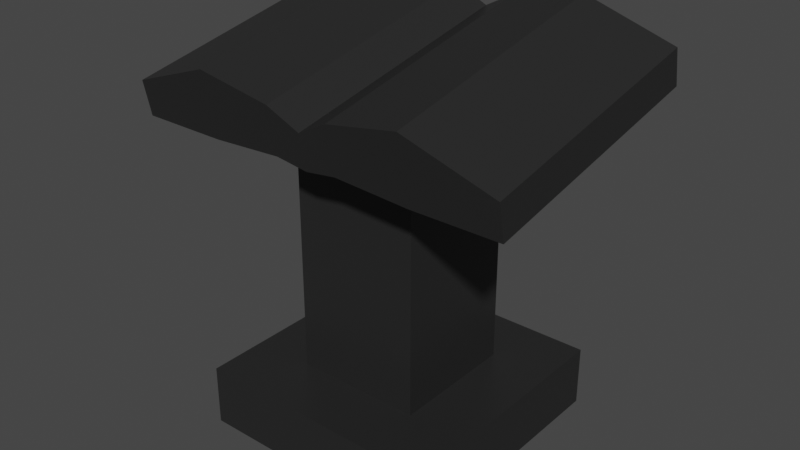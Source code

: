 # Source: book_pedastal.blend  (saved by Blender 3.2.14; exported with 4.5.12 LTS)
import bpy
from mathutils import Matrix  # noqa: F401  (used for matrix-valued properties, if any)

bpy.ops.wm.read_factory_settings(use_empty=True)
scene = bpy.context.scene
scene.name = 'Scene'

# ---- collections
col_collection = bpy.data.collections.new('Collection'); scene.collection.children.link(col_collection)

# ---- materials (node trees are filled in below, after node groups)
mat_book = bpy.data.materials.new('Book')
mat_book.alpha_threshold = 0.0
mat_book.use_transparent_shadow = False
mat_book.line_color = (0.0, 0.0, 0.0, 1.0)

# ---- material node trees
mat_book.use_nodes = True; mat_book.node_tree.nodes.clear()
_N = mat_book.node_tree.nodes; _L = mat_book.node_tree.links
n0 = _N.new('ShaderNodeOutputMaterial'); n0.name = 'Material Output'; n0.location = (300, 300)
n1 = _N.new('ShaderNodeBsdfPrincipled'); n1.name = 'Principled BSDF'; n1.location = (10, 300)
n1.distribution = 'GGX'
n1.subsurface_method = 'RANDOM_WALK_SKIN'
n1.inputs[0].default_value = (0.02038, 0.02038, 0.02038, 1.0)
n1.inputs[2].default_value = 0.4
n1.inputs[3].default_value = 1.45
n1.inputs[27].default_value = (0.0, 0.0, 0.0, 1.0)
n1.inputs[28].default_value = 1.0
_L.new(n1.outputs[0], n0.inputs[0])
n0.is_active_output = True

# ---- world
world_world = bpy.data.worlds.new('World'); scene.world = world_world
world_world.use_nodes = True; world_world.node_tree.nodes.clear()
_N = world_world.node_tree.nodes; _L = world_world.node_tree.links
n0 = _N.new('ShaderNodeOutputWorld'); n0.name = 'World Output'; n0.location = (300, 300)
n1 = _N.new('ShaderNodeBackground'); n1.name = 'Background'; n1.location = (10, 300)
n1.inputs[0].default_value = (0.05088, 0.05088, 0.05088, 1.0)
_L.new(n1.outputs[0], n0.inputs[0])
n0.is_active_output = True
world_world.color = (0.05088, 0.05088, 0.05088)
world_world.use_sun_shadow = False
world_world.sun_shadow_jitter_overblur = 0.0

# ---- meshes
me_plane = bpy.data.meshes.new('Plane')
me_plane.from_pydata([(-1.0, 1.0, 7.451e-09), (-1.0, -1.0, 7.451e-09), (1.0, 1.0, 7.451e-09), (1.0, -1.0, 7.451e-09), (-0.5112, 0.5112, 0.4877), (-0.5112, -0.5112, 0.4877), (0.5112, 0.5112, 0.4877), (0.5112, -0.5112, 0.4877), (1.0, 1.0, 0.4877), (-1.0, 1.0, 0.4877), (-1.0, -1.0, 0.4877), (1.0, -1.0, 0.4877), (-0.4089, 0.4089, 2.252), (-0.4089, -0.4089, 2.252), (0.4089, 0.4089, 2.252), (0.4089, -0.4089, 2.252), (0.5112, 0.5112, 2.252), (-0.5112, 0.5112, 2.252), (-0.5112, -0.5112, 2.252), (0.5112, -0.5112, 2.252), (0.4089, 0.4004, 2.756), (-0.4089, 0.4004, 2.756), (-0.4089, -0.4004, 2.591), (0.4089, -0.4004, 2.591), (0.535, 0.524, 2.782), (-0.535, 0.524, 2.782), (-0.535, -0.524, 2.565), (0.535, -0.524, 2.565), (0.4204, 0.3853, 2.887), (-0.4204, 0.3853, 2.887), (-0.4204, -0.4382, 2.717), (0.4204, -0.4382, 2.717), (0.535, 0.4975, 2.91), (-0.535, 0.4975, 2.91), (-0.535, -0.5504, 2.693), (0.535, -0.5504, 2.693), (0.4204, 0.4, 2.815), (-0.4204, 0.4, 2.815), (-0.4204, -0.4235, 2.645), (0.4204, -0.4235, 2.645)], [], [(0, 2, 3, 1), (7, 6, 16, 19), (2, 0, 9, 8), (3, 2, 8, 11), (0, 1, 10, 9), (1, 3, 11, 10), (4, 6, 8, 9), (5, 4, 9, 10), (7, 5, 10, 11), (6, 7, 11, 8), (13, 15, 23, 22), (4, 5, 18, 17), (5, 7, 19, 18), (6, 4, 17, 16), (12, 14, 16, 17), (13, 12, 17, 18), (15, 13, 18, 19), (14, 15, 19, 16), (22, 23, 27, 26), (14, 12, 21, 20), (15, 14, 20, 23), (12, 13, 22, 21), (26, 27, 35, 34), (20, 21, 25, 24), (23, 20, 24, 27), (21, 22, 26, 25), (31, 28, 36, 39), (24, 25, 33, 32), (27, 24, 32, 35), (25, 26, 34, 33), (29, 28, 32, 33), (30, 29, 33, 34), (31, 30, 34, 35), (28, 31, 35, 32), (37, 38, 39, 36), (29, 30, 38, 37), (30, 31, 39, 38), (28, 29, 37, 36)])
_uv = me_plane.uv_layers.new(name='UVMap')
_uv.uv.foreach_set('vector', [0.0, 0.0, 0.0, 1.0, 1.0, 1.0, 1.0, 0.0, 0.7556, 0.7556, 0.2444, 0.7556, 0.2444, 0.7556, 0.7556, 0.7556, 0.0, 1.0, 0.0, 0.0, 0.0, 0.0, 0.0, 1.0, 1.0, 1.0, 0.0, 1.0, 0.0, 1.0, 1.0, 1.0, 0.0, 0.0, 1.0, 0.0, 1.0, 0.0, 0.0, 0.0, 1.0, 0.0, 1.0, 1.0, 1.0, 1.0, 1.0, 0.0, 0.2444, 0.2444, 0.2444, 0.7556, 0.0, 1.0, 0.0, 0.0, 0.7556, 0.2444, 0.2444, 0.2444, 0.0, 0.0, 1.0, 0.0, 0.7556, 0.7556, 0.7556, 0.2444, 1.0, 0.0, 1.0, 1.0, 0.2444, 0.7556, 0.7556, 0.7556, 1.0, 1.0, 0.0, 1.0, 0.7044, 0.2956, 0.7044, 0.7044, 0.7044, 0.7044, 0.7044, 0.2956, 0.2444, 0.2444, 0.7556, 0.2444, 0.7556, 0.2444, 0.2444, 0.2444, 0.7556, 0.2444, 0.7556, 0.7556, 0.7556, 0.7556, 0.7556, 0.2444, 0.2444, 0.7556, 0.2444, 0.2444, 0.2444, 0.2444, 0.2444, 0.7556, 0.2956, 0.2956, 0.2956, 0.7044, 0.2444, 0.7556, 0.2444, 0.2444, 0.7044, 0.2956, 0.2956, 0.2956, 0.2444, 0.2444, 0.7556, 0.2444, 0.7044, 0.7044, 0.7044, 0.2956, 0.7556, 0.2444, 0.7556, 0.7556, 0.2956, 0.7044, 0.7044, 0.7044, 0.7556, 0.7556, 0.2444, 0.7556, 0.7044, 0.2956, 0.7044, 0.7044, 0.7044, 0.7044, 0.7044, 0.2956, 0.2956, 0.7044, 0.2956, 0.2956, 0.2956, 0.2956, 0.2956, 0.7044, 0.7044, 0.7044, 0.2956, 0.7044, 0.2956, 0.7044, 0.7044, 0.7044, 0.2956, 0.2956, 0.7044, 0.2956, 0.7044, 0.2956, 0.2956, 0.2956, 0.7044, 0.2956, 0.7044, 0.7044, 0.7044, 0.7044, 0.7044, 0.2956, 0.2956, 0.7044, 0.2956, 0.2956, 0.2956, 0.2956, 0.2956, 0.7044, 0.7044, 0.7044, 0.2956, 0.7044, 0.2956, 0.7044, 0.7044, 0.7044, 0.2956, 0.2956, 0.7044, 0.2956, 0.7044, 0.2956, 0.2956, 0.2956, 0.6606, 0.6606, 0.3394, 0.6606, 0.3394, 0.6606, 0.6606, 0.6606, 0.2956, 0.7044, 0.2956, 0.2956, 0.2956, 0.2956, 0.2956, 0.7044, 0.7044, 0.7044, 0.2956, 0.7044, 0.2956, 0.7044, 0.7044, 0.7044, 0.2956, 0.2956, 0.7044, 0.2956, 0.7044, 0.2956, 0.2956, 0.2956, 0.3394, 0.3394, 0.3394, 0.6606, 0.2956, 0.7044, 0.2956, 0.2956, 0.6606, 0.3394, 0.3394, 0.3394, 0.2956, 0.2956, 0.7044, 0.2956, 0.6606, 0.6606, 0.6606, 0.3394, 0.7044, 0.2956, 0.7044, 0.7044, 0.3394, 0.6606, 0.6606, 0.6606, 0.7044, 0.7044, 0.2956, 0.7044, 0.3394, 0.3394, 0.6606, 0.3394, 0.6606, 0.6606, 0.3394, 0.6606, 0.3394, 0.3394, 0.6606, 0.3394, 0.6606, 0.3394, 0.3394, 0.3394, 0.6606, 0.3394, 0.6606, 0.6606, 0.6606, 0.6606, 0.6606, 0.3394, 0.3394, 0.6606, 0.3394, 0.3394, 0.3394, 0.3394, 0.3394, 0.6606])
me_plane.materials.append(mat_book)
me_plane.update()
me_plane_001 = bpy.data.meshes.new('Plane.001')
me_plane_001.from_pydata([(-1.528, 1.022, 2.784), (-1.528, 0.9671, 3.067), (1.528, 1.022, 2.784), (1.528, 0.9671, 3.067), (-1.528, -0.9408, 2.401), (-1.528, -0.9959, 2.684), (1.528, -0.9408, 2.401), (1.528, -0.9959, 2.684), (0.8346, 1.022, 2.784), (-8.539e-10, 1.022, 2.784), (-0.8346, 1.022, 2.784), (-0.8346, 0.9192, 3.312), (8.779e-08, 0.9668, 3.068), (0.8346, 0.9192, 3.312), (-0.8346, -0.9408, 2.401), (4.413e-09, -0.9408, 2.401), (0.8346, -0.9408, 2.401), (0.8346, -1.044, 2.929), (-8.908e-08, -0.9962, 2.685), (-0.8346, -1.044, 2.929), (0.2522, 1.015, 2.822), (0.2522, 0.9408, 3.201), (0.2522, -0.9482, 2.439), (0.2522, -1.022, 2.818), (-0.2522, 1.015, 2.822), (-0.2522, 0.9408, 3.201), (-0.2522, -0.9482, 2.439), (-0.2522, -1.022, 2.818)], [], [(8, 13, 3, 2), (2, 3, 7, 6), (14, 19, 5, 4), (4, 5, 1, 0), (10, 14, 4, 0), (19, 11, 1, 5), (7, 3, 13, 17), (27, 25, 11, 19), (2, 6, 16, 8), (12, 18, 23, 21), (24, 26, 14, 10), (6, 7, 17, 16), (15, 9, 20, 22), (26, 27, 19, 14), (0, 1, 11, 10), (18, 27, 26, 15), (25, 12, 9, 24), (20, 21, 13, 8), (26, 24, 9, 15), (25, 27, 18, 12), (12, 21, 20, 9), (23, 18, 15, 22), (16, 17, 23, 22), (8, 16, 22, 20), (17, 13, 21, 23), (10, 11, 25, 24)])
_uv = me_plane_001.uv_layers.new(name='UVMap')
_uv.uv.foreach_set('vector', [0.375, 0.2083, 0.625, 0.2083, 0.625, 0.25, 0.375, 0.25, 0.375, 0.25, 0.625, 0.25, 0.625, 0.5, 0.375, 0.5, 0.375, 0.7083, 0.625, 0.7083, 0.625, 0.75, 0.375, 0.75, 0.375, 0.75, 0.625, 0.75, 0.625, 1.0, 0.375, 1.0, 0.125, 0.7083, 0.375, 0.7083, 0.375, 0.75, 0.125, 0.75, 0.625, 0.7083, 0.875, 0.7083, 0.875, 0.75, 0.625, 0.75, 0.625, 0.5, 0.875, 0.5, 0.875, 0.5417, 0.625, 0.5417, 0.625, 0.6875, 0.875, 0.6875, 0.875, 0.7083, 0.625, 0.7083, 0.125, 0.5, 0.375, 0.5, 0.375, 0.5417, 0.125, 0.5417, 0.875, 0.625, 0.625, 0.625, 0.625, 0.5625, 0.875, 0.5625, 0.125, 0.6875, 0.375, 0.6875, 0.375, 0.7083, 0.125, 0.7083, 0.375, 0.5, 0.625, 0.5, 0.625, 0.5417, 0.375, 0.5417, 0.375, 0.625, 0.125, 0.625, 0.125, 0.5625, 0.375, 0.5625, 0.375, 0.6875, 0.625, 0.6875, 0.625, 0.7083, 0.375, 0.7083, 0.375, 0.0, 0.625, 0.0, 0.625, 0.04167, 0.375, 0.04167, 0.625, 0.625, 0.625, 0.6875, 0.375, 0.6875, 0.375, 0.625, 0.625, 0.0625, 0.625, 0.125, 0.375, 0.125, 0.375, 0.0625, 0.375, 0.1875, 0.625, 0.1875, 0.625, 0.2083, 0.375, 0.2083, 0.375, 0.6875, 0.125, 0.6875, 0.125, 0.625, 0.375, 0.625, 0.875, 0.6875, 0.625, 0.6875, 0.625, 0.625, 0.875, 0.625, 0.625, 0.125, 0.625, 0.1875, 0.375, 0.1875, 0.375, 0.125, 0.625, 0.5625, 0.625, 0.625, 0.375, 0.625, 0.375, 0.5625, 0.375, 0.5417, 0.625, 0.5417, 0.625, 0.5625, 0.375, 0.5625, 0.125, 0.5417, 0.375, 0.5417, 0.375, 0.5625, 0.125, 0.5625, 0.625, 0.5417, 0.875, 0.5417, 0.875, 0.5625, 0.625, 0.5625, 0.375, 0.04167, 0.625, 0.04167, 0.625, 0.0625, 0.375, 0.0625])
me_plane_001.materials.append(mat_book)
me_plane_001.update()

# ---- objects
ob_pedastal = bpy.data.objects.new('Pedastal', me_plane)
ob_book = bpy.data.objects.new('Book', me_plane_001)

# ---- transforms, parenting, visibility, modifiers, constraints
ob_pedastal.location = (0.0, 0.0, 0.0)
ob_book.location = (0.0, 0.0, 0.0)

# ---- collection membership
col_collection.objects.link(ob_pedastal)
col_collection.objects.link(ob_book)

# ---- scene / render settings (as saved in the file)
scene.frame_start = 1; scene.frame_end = 250; scene.frame_set(1)
scene.render.engine = 'BLENDER_EEVEE_NEXT'
scene.cycles.sampling_pattern = 'TABULATED_SOBOL'
scene.cycles.use_light_tree = False
scene.view_settings.view_transform = 'Filmic'
bpy.context.view_layer.update()

# ---- added for rendering (the .blend has no active camera and no usable light): camera, sun
cam_auto = bpy.data.cameras.new('AutoCamera')
cam_auto.lens = 50.0
cam_auto.sensor_width = 36.0
cam_auto.clip_end = 1000.0
ob_auto_camera = bpy.data.objects.new('AutoCamera', cam_auto)
scene.collection.objects.link(ob_auto_camera)
ob_auto_camera.location = (4.58674, -5.51489, 5.32543)
ob_auto_camera.rotation_euler = (1.09748, -7.21219e-08, 0.694738)
scene.camera = ob_auto_camera
light_auto_sun = bpy.data.lights.new('AutoSun', 'SUN')
light_auto_sun.energy = 3.0
light_auto_sun.angle = 0.0523599
ob_auto_sun = bpy.data.objects.new('AutoSun', light_auto_sun)
scene.collection.objects.link(ob_auto_sun)
ob_auto_sun.rotation_euler = (0.872665, 0.174533, 0.523599)
bpy.context.view_layer.update()

